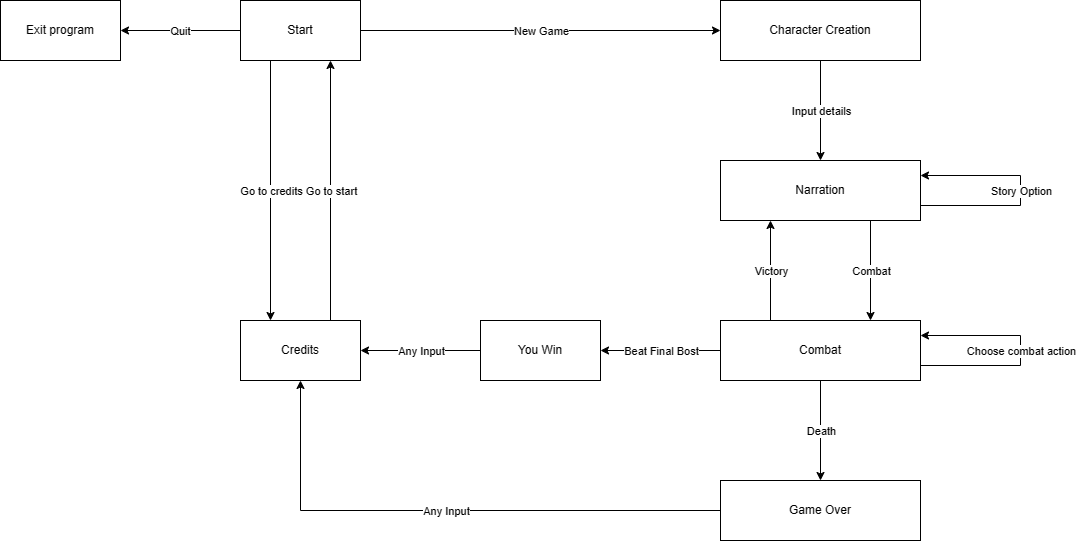

The diagram above was exported from draw.io. Its source (the exported page's mxGraphModel, read from the mxfile embedded in the PNG):
<mxGraphModel dx="1889" dy="1885" grid="1" gridSize="10" guides="1" tooltips="1" connect="1" arrows="1" fold="1" page="1" pageScale="1" pageWidth="850" pageHeight="1100" math="0" shadow="0">
  <root>
    <mxCell id="0" />
    <mxCell id="1" parent="0" />
    <mxCell id="dt0IUKpcD3SesrfKVhsn-1" value="Start" style="rounded=0;whiteSpace=wrap;html=1;" parent="1" vertex="1">
      <mxGeometry x="-280" y="-920" width="120" height="60" as="geometry" />
    </mxCell>
    <mxCell id="dt0IUKpcD3SesrfKVhsn-2" value="Character Creation" style="rounded=0;whiteSpace=wrap;html=1;" parent="1" vertex="1">
      <mxGeometry x="200" y="-920" width="200" height="60" as="geometry" />
    </mxCell>
    <mxCell id="dt0IUKpcD3SesrfKVhsn-3" value="" style="endArrow=classic;html=1;rounded=0;" parent="1" source="dt0IUKpcD3SesrfKVhsn-1" target="dt0IUKpcD3SesrfKVhsn-2" edge="1">
      <mxGeometry relative="1" as="geometry">
        <mxPoint x="210" y="-760" as="sourcePoint" />
        <mxPoint x="310" y="-760" as="targetPoint" />
      </mxGeometry>
    </mxCell>
    <mxCell id="dt0IUKpcD3SesrfKVhsn-4" value="New Game" style="edgeLabel;resizable=0;html=1;align=center;verticalAlign=middle;" parent="dt0IUKpcD3SesrfKVhsn-3" connectable="0" vertex="1">
      <mxGeometry relative="1" as="geometry" />
    </mxCell>
    <mxCell id="dt0IUKpcD3SesrfKVhsn-5" value="Narration" style="rounded=0;whiteSpace=wrap;html=1;" parent="1" vertex="1">
      <mxGeometry x="200" y="-760" width="200" height="60" as="geometry" />
    </mxCell>
    <mxCell id="dt0IUKpcD3SesrfKVhsn-6" value="" style="endArrow=classic;html=1;rounded=0;" parent="1" source="dt0IUKpcD3SesrfKVhsn-2" target="dt0IUKpcD3SesrfKVhsn-5" edge="1">
      <mxGeometry relative="1" as="geometry">
        <mxPoint x="210" y="-750" as="sourcePoint" />
        <mxPoint x="310" y="-750" as="targetPoint" />
      </mxGeometry>
    </mxCell>
    <mxCell id="dt0IUKpcD3SesrfKVhsn-7" value="Input details" style="edgeLabel;resizable=0;html=1;align=center;verticalAlign=middle;" parent="dt0IUKpcD3SesrfKVhsn-6" connectable="0" vertex="1">
      <mxGeometry relative="1" as="geometry" />
    </mxCell>
    <mxCell id="dt0IUKpcD3SesrfKVhsn-14" value="Combat" style="rounded=0;whiteSpace=wrap;html=1;" parent="1" vertex="1">
      <mxGeometry x="200" y="-600" width="200" height="60" as="geometry" />
    </mxCell>
    <mxCell id="DnKOQgZgaGyVSR1NfTbR-4" value="" style="endArrow=classic;html=1;rounded=0;exitX=1;exitY=0.75;exitDx=0;exitDy=0;entryX=1;entryY=0.25;entryDx=0;entryDy=0;" parent="1" source="dt0IUKpcD3SesrfKVhsn-5" target="dt0IUKpcD3SesrfKVhsn-5" edge="1">
      <mxGeometry relative="1" as="geometry">
        <mxPoint x="420" y="-640" as="sourcePoint" />
        <mxPoint x="490" y="-760" as="targetPoint" />
        <Array as="points">
          <mxPoint x="500" y="-715" />
          <mxPoint x="500" y="-745" />
        </Array>
      </mxGeometry>
    </mxCell>
    <mxCell id="DnKOQgZgaGyVSR1NfTbR-5" value="Story Option" style="edgeLabel;resizable=0;html=1;align=center;verticalAlign=middle;" parent="DnKOQgZgaGyVSR1NfTbR-4" connectable="0" vertex="1">
      <mxGeometry relative="1" as="geometry" />
    </mxCell>
    <mxCell id="DnKOQgZgaGyVSR1NfTbR-8" value="" style="endArrow=classic;html=1;rounded=0;exitX=0.75;exitY=1;exitDx=0;exitDy=0;entryX=0.75;entryY=0;entryDx=0;entryDy=0;" parent="1" source="dt0IUKpcD3SesrfKVhsn-5" target="dt0IUKpcD3SesrfKVhsn-14" edge="1">
      <mxGeometry relative="1" as="geometry">
        <mxPoint x="420" y="-640" as="sourcePoint" />
        <mxPoint x="520" y="-640" as="targetPoint" />
      </mxGeometry>
    </mxCell>
    <mxCell id="DnKOQgZgaGyVSR1NfTbR-9" value="Combat" style="edgeLabel;resizable=0;html=1;align=center;verticalAlign=middle;" parent="DnKOQgZgaGyVSR1NfTbR-8" connectable="0" vertex="1">
      <mxGeometry relative="1" as="geometry" />
    </mxCell>
    <mxCell id="DnKOQgZgaGyVSR1NfTbR-15" value="Game Over" style="rounded=0;whiteSpace=wrap;html=1;" parent="1" vertex="1">
      <mxGeometry x="200" y="-440" width="200" height="60" as="geometry" />
    </mxCell>
    <mxCell id="DnKOQgZgaGyVSR1NfTbR-16" value="" style="endArrow=classic;html=1;rounded=0;" parent="1" source="dt0IUKpcD3SesrfKVhsn-14" target="DnKOQgZgaGyVSR1NfTbR-15" edge="1">
      <mxGeometry relative="1" as="geometry">
        <mxPoint x="370" y="-630" as="sourcePoint" />
        <mxPoint x="470" y="-630" as="targetPoint" />
      </mxGeometry>
    </mxCell>
    <mxCell id="DnKOQgZgaGyVSR1NfTbR-17" value="Death" style="edgeLabel;resizable=0;html=1;align=center;verticalAlign=middle;" parent="DnKOQgZgaGyVSR1NfTbR-16" connectable="0" vertex="1">
      <mxGeometry relative="1" as="geometry" />
    </mxCell>
    <mxCell id="DnKOQgZgaGyVSR1NfTbR-18" value="You Win" style="rounded=0;whiteSpace=wrap;html=1;" parent="1" vertex="1">
      <mxGeometry x="-40" y="-600" width="120" height="60" as="geometry" />
    </mxCell>
    <mxCell id="DnKOQgZgaGyVSR1NfTbR-19" value="" style="endArrow=classic;html=1;rounded=0;" parent="1" source="dt0IUKpcD3SesrfKVhsn-14" target="DnKOQgZgaGyVSR1NfTbR-18" edge="1">
      <mxGeometry relative="1" as="geometry">
        <mxPoint x="370" y="-630" as="sourcePoint" />
        <mxPoint x="470" y="-630" as="targetPoint" />
      </mxGeometry>
    </mxCell>
    <mxCell id="DnKOQgZgaGyVSR1NfTbR-20" value="Beat Final Bost" style="edgeLabel;resizable=0;html=1;align=center;verticalAlign=middle;" parent="DnKOQgZgaGyVSR1NfTbR-19" connectable="0" vertex="1">
      <mxGeometry relative="1" as="geometry" />
    </mxCell>
    <mxCell id="DnKOQgZgaGyVSR1NfTbR-21" value="" style="endArrow=classic;html=1;rounded=0;exitX=0.25;exitY=0;exitDx=0;exitDy=0;entryX=0.25;entryY=1;entryDx=0;entryDy=0;" parent="1" source="dt0IUKpcD3SesrfKVhsn-14" target="dt0IUKpcD3SesrfKVhsn-5" edge="1">
      <mxGeometry relative="1" as="geometry">
        <mxPoint x="200" y="-690" as="sourcePoint" />
        <mxPoint x="300" y="-690" as="targetPoint" />
      </mxGeometry>
    </mxCell>
    <mxCell id="DnKOQgZgaGyVSR1NfTbR-22" value="Victory" style="edgeLabel;resizable=0;html=1;align=center;verticalAlign=middle;" parent="DnKOQgZgaGyVSR1NfTbR-21" connectable="0" vertex="1">
      <mxGeometry relative="1" as="geometry" />
    </mxCell>
    <mxCell id="DnKOQgZgaGyVSR1NfTbR-53" value="Credits" style="rounded=0;whiteSpace=wrap;html=1;" parent="1" vertex="1">
      <mxGeometry x="-280" y="-600" width="120" height="60" as="geometry" />
    </mxCell>
    <mxCell id="KHNTexYIHWhbb2lxXxo9-1" value="Exit program" style="rounded=0;whiteSpace=wrap;html=1;" parent="1" vertex="1">
      <mxGeometry x="-520" y="-920" width="120" height="60" as="geometry" />
    </mxCell>
    <mxCell id="KHNTexYIHWhbb2lxXxo9-2" value="" style="endArrow=classic;html=1;rounded=0;exitX=0;exitY=0.5;exitDx=0;exitDy=0;" parent="1" source="dt0IUKpcD3SesrfKVhsn-1" target="KHNTexYIHWhbb2lxXxo9-1" edge="1">
      <mxGeometry width="50" height="50" relative="1" as="geometry">
        <mxPoint x="70" y="-430" as="sourcePoint" />
        <mxPoint x="120" y="-480" as="targetPoint" />
      </mxGeometry>
    </mxCell>
    <mxCell id="KHNTexYIHWhbb2lxXxo9-3" value="Quit" style="edgeLabel;html=1;align=center;verticalAlign=middle;resizable=0;points=[];" parent="KHNTexYIHWhbb2lxXxo9-2" connectable="0" vertex="1">
      <mxGeometry x="0.0133" relative="1" as="geometry">
        <mxPoint as="offset" />
      </mxGeometry>
    </mxCell>
    <mxCell id="KHNTexYIHWhbb2lxXxo9-6" value="" style="endArrow=classic;html=1;rounded=0;exitX=1;exitY=0.75;exitDx=0;exitDy=0;entryX=1;entryY=0.25;entryDx=0;entryDy=0;" parent="1" source="dt0IUKpcD3SesrfKVhsn-14" target="dt0IUKpcD3SesrfKVhsn-14" edge="1">
      <mxGeometry relative="1" as="geometry">
        <mxPoint x="370" y="-520" as="sourcePoint" />
        <mxPoint x="590" y="-550" as="targetPoint" />
        <Array as="points">
          <mxPoint x="500" y="-555" />
          <mxPoint x="500" y="-585" />
        </Array>
      </mxGeometry>
    </mxCell>
    <mxCell id="KHNTexYIHWhbb2lxXxo9-7" value="Choose combat action" style="edgeLabel;resizable=0;html=1;align=center;verticalAlign=middle;" parent="KHNTexYIHWhbb2lxXxo9-6" connectable="0" vertex="1">
      <mxGeometry relative="1" as="geometry" />
    </mxCell>
    <mxCell id="Cg9zTM0V33a9v1shNX34-4" value="" style="endArrow=classic;html=1;rounded=0;exitX=0.25;exitY=1;exitDx=0;exitDy=0;entryX=0.25;entryY=0;entryDx=0;entryDy=0;" parent="1" source="dt0IUKpcD3SesrfKVhsn-1" target="DnKOQgZgaGyVSR1NfTbR-53" edge="1">
      <mxGeometry relative="1" as="geometry">
        <mxPoint x="-70" y="-630" as="sourcePoint" />
        <mxPoint x="-160" y="-710" as="targetPoint" />
      </mxGeometry>
    </mxCell>
    <mxCell id="Cg9zTM0V33a9v1shNX34-5" value="Go to credits" style="edgeLabel;resizable=0;html=1;align=center;verticalAlign=middle;" parent="Cg9zTM0V33a9v1shNX34-4" connectable="0" vertex="1">
      <mxGeometry relative="1" as="geometry" />
    </mxCell>
    <mxCell id="Cg9zTM0V33a9v1shNX34-6" value="" style="endArrow=classic;html=1;rounded=0;exitX=0.75;exitY=0;exitDx=0;exitDy=0;entryX=0.75;entryY=1;entryDx=0;entryDy=0;" parent="1" source="DnKOQgZgaGyVSR1NfTbR-53" target="dt0IUKpcD3SesrfKVhsn-1" edge="1">
      <mxGeometry relative="1" as="geometry">
        <mxPoint x="-90" y="-650" as="sourcePoint" />
        <mxPoint x="10" y="-650" as="targetPoint" />
      </mxGeometry>
    </mxCell>
    <mxCell id="Cg9zTM0V33a9v1shNX34-7" value="Go to start" style="edgeLabel;resizable=0;html=1;align=center;verticalAlign=middle;" parent="Cg9zTM0V33a9v1shNX34-6" connectable="0" vertex="1">
      <mxGeometry relative="1" as="geometry" />
    </mxCell>
    <mxCell id="Cg9zTM0V33a9v1shNX34-9" value="" style="endArrow=classic;html=1;rounded=0;" parent="1" source="DnKOQgZgaGyVSR1NfTbR-18" target="DnKOQgZgaGyVSR1NfTbR-53" edge="1">
      <mxGeometry relative="1" as="geometry">
        <mxPoint x="210" y="-560" as="sourcePoint" />
        <mxPoint x="90" y="-560" as="targetPoint" />
      </mxGeometry>
    </mxCell>
    <mxCell id="Cg9zTM0V33a9v1shNX34-10" value="Any Input" style="edgeLabel;resizable=0;html=1;align=center;verticalAlign=middle;" parent="Cg9zTM0V33a9v1shNX34-9" connectable="0" vertex="1">
      <mxGeometry relative="1" as="geometry" />
    </mxCell>
    <mxCell id="Cg9zTM0V33a9v1shNX34-11" value="" style="endArrow=classic;html=1;rounded=0;edgeStyle=orthogonalEdgeStyle;" parent="1" source="DnKOQgZgaGyVSR1NfTbR-15" target="DnKOQgZgaGyVSR1NfTbR-53" edge="1">
      <mxGeometry relative="1" as="geometry">
        <mxPoint x="-30" y="-560" as="sourcePoint" />
        <mxPoint x="-150" y="-560" as="targetPoint" />
      </mxGeometry>
    </mxCell>
    <mxCell id="Cg9zTM0V33a9v1shNX34-12" value="Any Input" style="edgeLabel;resizable=0;html=1;align=center;verticalAlign=middle;" parent="Cg9zTM0V33a9v1shNX34-11" connectable="0" vertex="1">
      <mxGeometry relative="1" as="geometry" />
    </mxCell>
  </root>
</mxGraphModel>